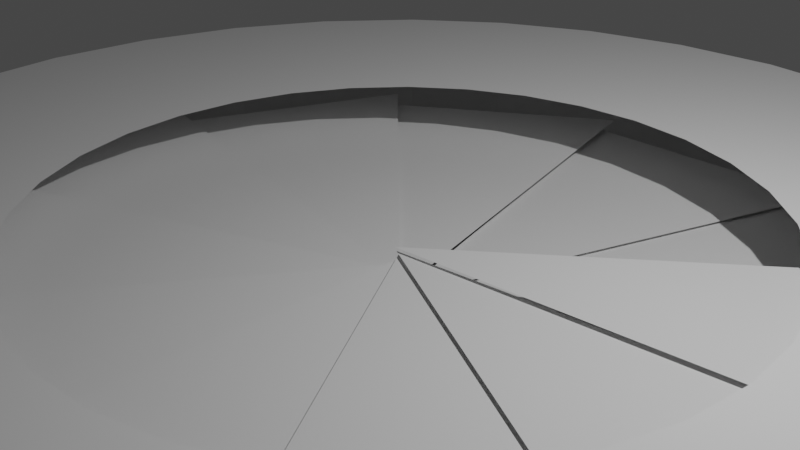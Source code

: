 # Source: Dispenser.blend  (saved by Blender 2.80.75; exported with 4.5.12 LTS)
import bpy
from mathutils import Matrix  # noqa: F401  (used for matrix-valued properties, if any)

bpy.ops.wm.read_factory_settings(use_empty=True)
scene = bpy.context.scene
scene.name = 'Scene'

# ---- collections
col_collection = bpy.data.collections.new('Collection'); scene.collection.children.link(col_collection)

# ---- world
world_world = bpy.data.worlds.new('World'); scene.world = world_world
world_world.use_nodes = True; world_world.node_tree.nodes.clear()
_N = world_world.node_tree.nodes; _L = world_world.node_tree.links
n0 = _N.new('ShaderNodeOutputWorld'); n0.name = 'World Output'; n0.location = (300, 300)
n1 = _N.new('ShaderNodeBackground'); n1.name = 'Background'; n1.location = (10, 300)
n1.inputs[0].default_value = (0.05088, 0.05088, 0.05088, 1.0)
_L.new(n1.outputs[0], n0.inputs[0])
n0.is_active_output = True
world_world.color = (0.05088, 0.05088, 0.05088)
world_world.use_sun_shadow = False
world_world.sun_shadow_jitter_overblur = 0.0

# ---- cameras
cam_camera = bpy.data.cameras.new('Camera')
cam_camera.clip_end = 100.0
cam_camera.ortho_scale = 7.314

# ---- lights
light_light = bpy.data.lights.new('Light', 'POINT')
light_light.transmission_factor = 0.0
light_light.energy = 1000.0
light_light.shadow_soft_size = 0.1
light_light.shadow_maximum_resolution = 0.006
light_light.use_absolute_resolution = True

# ---- meshes
me_circle = bpy.data.meshes.new('Circle')
me_circle.from_pydata([(0.0, 1.0, 0.0), (-0.1951, 0.9808, 0.0), (-0.3827, 0.9239, 0.0), (-0.5556, 0.8315, 0.0), (-0.7071, 0.7071, 0.0), (-0.8315, 0.5556, 0.0), (-0.9239, 0.3827, 0.0), (-0.9808, 0.1951, 0.0), (-1.0, 7.55e-08, 0.0), (-0.9808, -0.1951, 0.0), (-0.9239, -0.3827, 0.0), (-0.8315, -0.5556, 0.0), (-0.7071, -0.7071, 0.0), (-0.5556, -0.8315, 0.0), (-0.3827, -0.9239, 0.0), (-0.1951, -0.9808, 0.0), (3.258e-07, -1.0, 0.0), (0.1951, -0.9808, 0.0), (0.3827, -0.9239, 0.0), (0.5556, -0.8315, 0.0), (0.7071, -0.7071, 0.0), (0.8315, -0.5556, 0.0), (0.9239, -0.3827, 0.0), (0.9808, -0.1951, 0.0), (1.0, 9.656e-07, 0.0), (0.9808, 0.1951, 0.0), (0.9239, 0.3827, 0.0), (0.8315, 0.5556, 0.0), (0.7071, 0.7071, 0.0), (0.5556, 0.8315, 0.0), (0.3827, 0.9239, 0.0), (0.1951, 0.9808, 0.0), (7.87e-08, 1.8, 0.0), (-0.3512, 1.765, 0.0), (-0.6888, 1.663, 0.0), (-1.0, 1.497, 0.0), (-1.273, 1.273, 0.0), (-1.497, 1.0, 0.0), (-1.663, 0.6888, 0.0), (-1.765, 0.3512, 0.0), (-1.8, -8.93e-08, 0.0), (-1.765, -0.3512, 0.0), (-1.663, -0.6888, 0.0), (-1.497, -1.0, 0.0), (-1.273, -1.273, 0.0), (-1.0, -1.497, 0.0), (-0.6888, -1.663, 0.0), (-0.3512, -1.765, 0.0), (6.652e-07, -1.8, 0.0), (0.3512, -1.765, 0.0), (0.6888, -1.663, 0.0), (1.0, -1.497, 0.0), (1.273, -1.273, 0.0), (1.497, -1.0, 0.0), (1.663, -0.6888, 0.0), (1.765, -0.3512, 0.0), (1.8, 1.513e-06, 0.0), (1.765, 0.3512, 0.0), (1.663, 0.6888, 0.0), (1.497, 1.0, 0.0), (1.273, 1.273, 0.0), (1.0, 1.497, 0.0), (0.6888, 1.663, 0.0), (0.3512, 1.765, 0.0), (2.375e-08, 1.2, -2.5), (-0.2341, 1.177, -2.5), (-0.4592, 1.109, -2.5), (-0.6667, 0.9978, -2.5), (-0.8485, 0.8485, -2.5), (-0.9978, 0.6667, -2.5), (-1.109, 0.4592, -2.5), (-1.177, 0.2341, -2.5), (-1.2, 3.36e-08, -2.5), (-1.177, -0.2341, -2.5), (-1.109, -0.4592, -2.5), (-0.9978, -0.6667, -2.5), (-0.8485, -0.8485, -2.5), (-0.6667, -0.9978, -2.5), (-0.4592, -1.109, -2.5), (-0.2341, -1.177, -2.5), (4.148e-07, -1.2, -2.5), (0.2341, -1.177, -2.5), (0.4592, -1.109, -2.5), (0.6667, -0.9978, -2.5), (0.8485, -0.8485, -2.5), (0.9978, -0.6667, -2.5), (1.109, -0.4592, -2.5), (1.177, -0.2341, -2.5), (1.2, 1.102e-06, -2.5), (1.177, 0.2341, -2.5), (1.109, 0.4592, -2.5), (0.9978, 0.6667, -2.5), (0.8485, 0.8485, -2.5), (0.6667, 0.9978, -2.5), (0.4592, 1.109, -2.5), (0.2341, 1.177, -2.5)], [], [(17, 16, 48, 49), (4, 3, 35, 36), (31, 30, 62, 63), (18, 17, 49, 50), (5, 4, 36, 37), (0, 31, 63, 32), (19, 18, 50, 51), (6, 5, 37, 38), (20, 19, 51, 52), (7, 6, 38, 39), (21, 20, 52, 53), (8, 7, 39, 40), (22, 21, 53, 54), (9, 8, 40, 41), (23, 22, 54, 55), (10, 9, 41, 42), (24, 23, 55, 56), (11, 10, 42, 43), (25, 24, 56, 57), (12, 11, 43, 44), (26, 25, 57, 58), (13, 12, 44, 45), (27, 26, 58, 59), (14, 13, 45, 46), (1, 0, 32, 33), (28, 27, 59, 60), (15, 14, 46, 47), (2, 1, 33, 34), (29, 28, 60, 61), (16, 15, 47, 48), (3, 2, 34, 35), (30, 29, 61, 62), (44, 43, 75, 76), (58, 57, 89, 90), (45, 44, 76, 77), (59, 58, 90, 91), (46, 45, 77, 78), (33, 32, 64, 65), (60, 59, 91, 92), (47, 46, 78, 79), (34, 33, 65, 66), (61, 60, 92, 93), (48, 47, 79, 80), (35, 34, 66, 67), (62, 61, 93, 94), (49, 48, 80, 81), (36, 35, 67, 68), (63, 62, 94, 95), (50, 49, 81, 82), (37, 36, 68, 69), (32, 63, 95, 64), (51, 50, 82, 83), (38, 37, 69, 70), (52, 51, 83, 84), (39, 38, 70, 71), (53, 52, 84, 85), (40, 39, 71, 72), (54, 53, 85, 86), (41, 40, 72, 73), (55, 54, 86, 87), (42, 41, 73, 74), (56, 55, 87, 88), (43, 42, 74, 75), (57, 56, 88, 89)])
_uv = me_circle.uv_layers.new(name='UVMap')
_uv.uv.foreach_set('vector', [0.0, 0.0, 0.0, 0.0, 0.0, 0.0, 0.0, 0.0, 0.0, 0.0, 0.0, 0.0, 0.0, 0.0, 0.0, 0.0, 0.0, 0.0, 0.0, 0.0, 0.0, 0.0, 0.0, 0.0, 0.0, 0.0, 0.0, 0.0, 0.0, 0.0, 0.0, 0.0, 0.0, 0.0, 0.0, 0.0, 0.0, 0.0, 0.0, 0.0, 0.0, 0.0, 0.0, 0.0, 0.0, 0.0, 0.0, 0.0, 0.0, 0.0, 0.0, 0.0, 0.0, 0.0, 0.0, 0.0, 0.0, 0.0, 0.0, 0.0, 0.0, 0.0, 0.0, 0.0, 0.0, 0.0, 0.0, 0.0, 0.0, 0.0, 0.0, 0.0, 0.0, 0.0, 0.0, 0.0, 0.0, 0.0, 0.0, 0.0, 0.0, 0.0, 0.0, 0.0, 0.0, 0.0, 0.0, 0.0, 0.0, 0.0, 0.0, 0.0, 0.0, 0.0, 0.0, 0.0, 0.0, 0.0, 0.0, 0.0, 0.0, 0.0, 0.0, 0.0, 0.0, 0.0, 0.0, 0.0, 0.0, 0.0, 0.0, 0.0, 0.0, 0.0, 0.0, 0.0, 0.0, 0.0, 0.0, 0.0, 0.0, 0.0, 0.0, 0.0, 0.0, 0.0, 0.0, 0.0, 0.0, 0.0, 0.0, 0.0, 0.0, 0.0, 0.0, 0.0, 0.0, 0.0, 0.0, 0.0, 0.0, 0.0, 0.0, 0.0, 0.0, 0.0, 0.0, 0.0, 0.0, 0.0, 0.0, 0.0, 0.0, 0.0, 0.0, 0.0, 0.0, 0.0, 0.0, 0.0, 0.0, 0.0, 0.0, 0.0, 0.0, 0.0, 0.0, 0.0, 0.0, 0.0, 0.0, 0.0, 0.0, 0.0, 0.0, 0.0, 0.0, 0.0, 0.0, 0.0, 0.0, 0.0, 0.0, 0.0, 0.0, 0.0, 0.0, 0.0, 0.0, 0.0, 0.0, 0.0, 0.0, 0.0, 0.0, 0.0, 0.0, 0.0, 0.0, 0.0, 0.0, 0.0, 0.0, 0.0, 0.0, 0.0, 0.0, 0.0, 0.0, 0.0, 0.0, 0.0, 0.0, 0.0, 0.0, 0.0, 0.0, 0.0, 0.0, 0.0, 0.0, 0.0, 0.0, 0.0, 0.0, 0.0, 0.0, 0.0, 0.0, 0.0, 0.0, 0.0, 0.0, 0.0, 0.0, 0.0, 0.0, 0.0, 0.0, 0.0, 0.0, 0.0, 0.0, 0.0, 0.0, 0.0, 0.0, 0.0, 0.0, 0.0, 0.0, 0.0, 0.0, 0.0, 0.0, 0.0, 0.0, 0.0, 0.0, 0.0, 0.0, 0.0, 0.0, 0.0, 0.0, 0.0, 0.0, 0.0, 0.0, 0.0, 0.0, 0.0, 0.0, 0.0, 0.0, 0.0, 0.0, 0.0, 0.0, 0.0, 0.0, 0.0, 0.0, 0.0, 0.0, 0.0, 0.0, 0.0, 0.0, 0.0, 0.0, 0.0, 0.0, 0.0, 0.0, 0.0, 0.0, 0.0, 0.0, 0.0, 0.0, 0.0, 0.0, 0.0, 0.0, 0.0, 0.0, 0.0, 0.0, 0.0, 0.0, 0.0, 0.0, 0.0, 0.0, 0.0, 0.0, 0.0, 0.0, 0.0, 0.0, 0.0, 0.0, 0.0, 0.0, 0.0, 0.0, 0.0, 0.0, 0.0, 0.0, 0.0, 0.0, 0.0, 0.0, 0.0, 0.0, 0.0, 0.0, 0.0, 0.0, 0.0, 0.0, 0.0, 0.0, 0.0, 0.0, 0.0, 0.0, 0.0, 0.0, 0.0, 0.0, 0.0, 0.0, 0.0, 0.0, 0.0, 0.0, 0.0, 0.0, 0.0, 0.0, 0.0, 0.0, 0.0, 0.0, 0.0, 0.0, 0.0, 0.0, 0.0, 0.0, 0.0, 0.0, 0.0, 0.0, 0.0, 0.0, 0.0, 0.0, 0.0, 0.0, 0.0, 0.0, 0.0, 0.0, 0.0, 0.0, 0.0, 0.0, 0.0, 0.0, 0.0, 0.0, 0.0, 0.0, 0.0, 0.0, 0.0, 0.0, 0.0, 0.0, 0.0, 0.0, 0.0, 0.0, 0.0, 0.0, 0.0, 0.0, 0.0, 0.0, 0.0, 0.0, 0.0, 0.0, 0.0, 0.0, 0.0, 0.0, 0.0, 0.0, 0.0, 0.0, 0.0, 0.0, 0.0, 0.0, 0.0, 0.0, 0.0, 0.0, 0.0, 0.0, 0.0, 0.0, 0.0, 0.0, 0.0, 0.0, 0.0, 0.0, 0.0, 0.0, 0.0, 0.0, 0.0, 0.0, 0.0, 0.0, 0.0, 0.0, 0.0, 0.0, 0.0, 0.0, 0.0, 0.0, 0.0, 0.0, 0.0, 0.0, 0.0, 0.0, 0.0, 0.0, 0.0, 0.0, 0.0, 0.0, 0.0, 0.0, 0.0, 0.0, 0.0, 0.0, 0.0, 0.0, 0.0, 0.0, 0.0, 0.0, 0.0, 0.0, 0.0, 0.0, 0.0, 0.0, 0.0, 0.0, 0.0, 0.0, 0.0, 0.0, 0.0, 0.0, 0.0, 0.0, 0.0, 0.0, 0.0, 0.0, 0.0, 0.0, 0.0, 0.0, 0.0, 0.0, 0.0, 0.0, 0.0])
me_circle.use_remesh_preserve_volume = False
me_circle.use_remesh_preserve_attributes = False
me_circle.use_mirror_vertex_groups = False
me_circle.update()
me_circle_002 = bpy.data.meshes.new('Circle.002')
me_circle_002.from_pydata([(3.459, 2.77, 0.0), (-0.9144, 0.9848, 0.0), (0.9144, -0.9848, 0.0)], [], [(1, 2, 0)])
_uv = me_circle_002.uv_layers.new(name='UVMap')
_uv.uv.foreach_set('vector', [0.0, 0.0, 0.0, 0.0, 0.0, 0.0])
me_circle_002.use_remesh_preserve_volume = False
me_circle_002.use_remesh_preserve_attributes = False
me_circle_002.use_mirror_vertex_groups = False
me_circle_002.update()
me_circle_003 = bpy.data.meshes.new('Circle.003')
me_circle_003.from_pydata([(1.309, 4.234, 0.0), (-1.309, 0.3024, 0.0), (1.309, -0.3024, 0.0)], [], [(1, 2, 0)])
_uv = me_circle_003.uv_layers.new(name='UVMap')
_uv.uv.foreach_set('vector', [0.0, 0.0, 0.0, 0.0, 0.0, 0.0])
me_circle_003.use_remesh_preserve_volume = False
me_circle_003.use_remesh_preserve_attributes = False
me_circle_003.use_mirror_vertex_groups = False
me_circle_003.update()
me_circle_004 = bpy.data.meshes.new('Circle.004')
me_circle_004.from_pydata([(-1.177, 4.272, 0.0), (-1.266, -0.4505, 0.0), (1.266, 0.4505, 0.0)], [], [(1, 2, 0)])
_uv = me_circle_004.uv_layers.new(name='UVMap')
_uv.uv.foreach_set('vector', [0.0, 0.0, 0.0, 0.0, 0.0, 0.0])
me_circle_004.use_remesh_preserve_volume = False
me_circle_004.use_remesh_preserve_attributes = False
me_circle_004.use_mirror_vertex_groups = False
me_circle_004.update()
me_circle_005 = bpy.data.meshes.new('Circle.005')
me_circle_005.from_pydata([(-3.293, 2.966, 0.0), (-0.8242, -1.061, 0.0), (0.8242, 1.061, 0.0)], [], [(1, 2, 0)])
_uv = me_circle_005.uv_layers.new(name='UVMap')
_uv.uv.foreach_set('vector', [0.0, 0.0, 0.0, 0.0, 0.0, 0.0])
me_circle_005.use_remesh_preserve_volume = False
me_circle_005.use_remesh_preserve_attributes = False
me_circle_005.use_mirror_vertex_groups = False
me_circle_005.update()
me_circle_006 = bpy.data.meshes.new('Circle.006')
me_circle_006.from_pydata([(-4.372, 0.7255, 0.0), (-0.1227, -1.338, 0.0), (0.1227, 1.338, 0.0)], [], [(1, 2, 0)])
_uv = me_circle_006.uv_layers.new(name='UVMap')
_uv.uv.foreach_set('vector', [0.0, 0.0, 0.0, 0.0, 0.0, 0.0])
me_circle_006.use_remesh_preserve_volume = False
me_circle_006.use_remesh_preserve_attributes = False
me_circle_006.use_mirror_vertex_groups = False
me_circle_006.update()
me_circle_007 = bpy.data.meshes.new('Circle.007')
me_circle_007.from_pydata([(-4.074, -1.743, 0.0), (0.6174, -1.194, 0.0), (-0.6174, 1.194, 0.0)], [], [(1, 2, 0)])
_uv = me_circle_007.uv_layers.new(name='UVMap')
_uv.uv.foreach_set('vector', [0.0, 0.0, 0.0, 0.0, 0.0, 0.0])
me_circle_007.use_remesh_preserve_volume = False
me_circle_007.use_remesh_preserve_attributes = False
me_circle_007.use_mirror_vertex_groups = False
me_circle_007.update()
me_circle_008 = bpy.data.meshes.new('Circle.008')
me_circle_008.from_pydata([(-2.494, -3.663, 0.0), (1.163, -0.6732, 0.0), (-1.163, 0.6732, 0.0)], [], [(1, 2, 0)])
_uv = me_circle_008.uv_layers.new(name='UVMap')
_uv.uv.foreach_set('vector', [0.0, 0.0, 0.0, 0.0, 0.0, 0.0])
me_circle_008.use_remesh_preserve_volume = False
me_circle_008.use_remesh_preserve_attributes = False
me_circle_008.use_mirror_vertex_groups = False
me_circle_008.update()
me_circle_009 = bpy.data.meshes.new('Circle.009')
me_circle_009.from_pydata([(-0.1282, -4.43, 0.0), (1.343, 0.0592, 0.0), (-1.343, -0.0592, 0.0)], [], [(1, 2, 0)])
_uv = me_circle_009.uv_layers.new(name='UVMap')
_uv.uv.foreach_set('vector', [0.0, 0.0, 0.0, 0.0, 0.0, 0.0])
me_circle_009.use_remesh_preserve_volume = False
me_circle_009.use_remesh_preserve_attributes = False
me_circle_009.use_mirror_vertex_groups = False
me_circle_009.update()
me_circle_010 = bpy.data.meshes.new('Circle.010')
me_circle_010.from_pydata([(2.278, -3.801, 0.0), (1.099, 0.773, 0.0), (-1.099, -0.773, 0.0)], [], [(1, 2, 0)])
_uv = me_circle_010.uv_layers.new(name='UVMap')
_uv.uv.foreach_set('vector', [0.0, 0.0, 0.0, 0.0, 0.0, 0.0])
me_circle_010.use_remesh_preserve_volume = False
me_circle_010.use_remesh_preserve_attributes = False
me_circle_010.use_mirror_vertex_groups = False
me_circle_010.update()
me_circle_011 = bpy.data.meshes.new('Circle.011')
me_circle_011.from_pydata([(3.967, -1.976, 0.0), (0.5099, 1.243, 0.0), (-0.5099, -1.243, 0.0)], [], [(1, 2, 0)])
_uv = me_circle_011.uv_layers.new(name='UVMap')
_uv.uv.foreach_set('vector', [0.0, 0.0, 0.0, 0.0, 0.0, 0.0])
me_circle_011.use_remesh_preserve_volume = False
me_circle_011.use_remesh_preserve_attributes = False
me_circle_011.use_mirror_vertex_groups = False
me_circle_011.update()
me_circle_012 = bpy.data.meshes.new('Circle.012')
me_circle_012.from_pydata([(4.406, 0.4714, 0.0), (-0.24, 1.322, 0.0), (0.24, -1.322, 0.0)], [], [(1, 2, 0)])
_uv = me_circle_012.uv_layers.new(name='UVMap')
_uv.uv.foreach_set('vector', [0.0, 0.0, 0.0, 0.0, 0.0, 0.0])
me_circle_012.use_remesh_preserve_volume = False
me_circle_012.use_remesh_preserve_attributes = False
me_circle_012.use_mirror_vertex_groups = False
me_circle_012.update()

# ---- objects
ob_light = bpy.data.objects.new('Light', light_light)
ob_camera = bpy.data.objects.new('Camera', cam_camera)
ob_circle = bpy.data.objects.new('Circle', me_circle)
ob_empty = bpy.data.objects.new('Empty', None)
ob_circle_001 = bpy.data.objects.new('Circle.001', me_circle_002)
ob_circle_002 = bpy.data.objects.new('Circle.002', me_circle_003)
ob_circle_003 = bpy.data.objects.new('Circle.003', me_circle_004)
ob_circle_004 = bpy.data.objects.new('Circle.004', me_circle_005)
ob_circle_005 = bpy.data.objects.new('Circle.005', me_circle_006)
ob_circle_006 = bpy.data.objects.new('Circle.006', me_circle_007)
ob_circle_007 = bpy.data.objects.new('Circle.007', me_circle_008)
ob_circle_008 = bpy.data.objects.new('Circle.008', me_circle_009)
ob_circle_009 = bpy.data.objects.new('Circle.009', me_circle_010)
ob_circle_010 = bpy.data.objects.new('Circle.010', me_circle_011)
ob_circle_011 = bpy.data.objects.new('Circle.011', me_circle_012)

# ---- transforms, parenting, visibility, modifiers, constraints
ob_light.location = (4.076, 1.005, 5.904)
ob_light.rotation_euler = (0.6503, 0.05522, 1.866)
ob_light.lock_rotations_4d = False
ob_light.empty_display_type = 'ARROWS'
ob_light.color = (0.0, 0.0, 0.0, 0.0)
ob_light.lineart.crease_threshold = 0.0
ob_camera.location = (7.359, -6.926, 4.958)
ob_camera.rotation_euler = (1.109, 0.0, 0.8149)
ob_camera.lock_rotations_4d = False
ob_camera.empty_display_type = 'ARROWS'
ob_camera.color = (0.0, 0.0, 0.0, 0.0)
ob_camera.display_type = 'WIRE'
ob_camera.lineart.crease_threshold = 0.0
ob_circle.location = (0.0, 0.0, 0.0)
ob_circle.scale = (4.0, 4.0, 4.0)
ob_circle.lineart.crease_threshold = 0.0
ob_empty.location = (1.906, 0.2815, 0.0)
ob_empty.lineart.crease_threshold = 0.0
ob_circle_001.location = (-4.246, -3.401, -0.6053)
ob_circle_001.scale = (1.236, 1.236, 1.236)
ob_circle_001.lineart.crease_threshold = 0.0
_c = ob_circle_001.constraints.new('COPY_ROTATION'); _c.name = 'Copy Rotation'
_c.target = ob_empty
ob_circle_002.location = (-1.61, -5.196, -0.5217)
ob_circle_002.scale = (1.236, 1.236, 1.236)
ob_circle_002.lineart.crease_threshold = 0.0
_c = ob_circle_002.constraints.new('COPY_ROTATION'); _c.name = 'Copy Rotation'
_c.target = ob_empty
ob_circle_003.location = (1.44, -5.244, -0.4679)
ob_circle_003.scale = (1.236, 1.236, 1.236)
ob_circle_003.lineart.crease_threshold = 0.0
_c = ob_circle_003.constraints.new('COPY_ROTATION'); _c.name = 'Copy Rotation'
_c.target = ob_empty
ob_circle_004.location = (4.036, -3.642, -0.431)
ob_circle_004.scale = (1.236, 1.236, 1.236)
ob_circle_004.lineart.crease_threshold = 0.0
_c = ob_circle_004.constraints.new('COPY_ROTATION'); _c.name = 'Copy Rotation'
_c.target = ob_empty
ob_circle_005.location = (5.36, -0.8945, -0.3864)
ob_circle_005.scale = (1.236, 1.236, 1.236)
ob_circle_005.lineart.crease_threshold = 0.0
_c = ob_circle_005.constraints.new('COPY_ROTATION'); _c.name = 'Copy Rotation'
_c.target = ob_empty
ob_circle_006.location = (4.995, 2.134, -0.3318)
ob_circle_006.scale = (1.236, 1.236, 1.236)
ob_circle_006.lineart.crease_threshold = 0.0
_c = ob_circle_006.constraints.new('COPY_ROTATION'); _c.name = 'Copy Rotation'
_c.target = ob_empty
ob_circle_007.location = (3.057, 4.489, -0.9471)
ob_circle_007.scale = (1.236, 1.236, 1.236)
ob_circle_007.lineart.crease_threshold = 0.0
_c = ob_circle_007.constraints.new('COPY_ROTATION'); _c.name = 'Copy Rotation'
_c.target = ob_empty
ob_circle_008.location = (0.1557, 5.43, -0.909)
ob_circle_008.scale = (1.236, 1.236, 1.236)
ob_circle_008.lineart.crease_threshold = 0.0
_c = ob_circle_008.constraints.new('COPY_ROTATION'); _c.name = 'Copy Rotation'
_c.target = ob_empty
ob_circle_009.location = (-2.796, 4.659, -0.8236)
ob_circle_009.scale = (1.236, 1.236, 1.236)
ob_circle_009.lineart.crease_threshold = 0.0
_c = ob_circle_009.constraints.new('COPY_ROTATION'); _c.name = 'Copy Rotation'
_c.target = ob_empty
ob_circle_010.location = (-4.868, 2.421, -0.7433)
ob_circle_010.scale = (1.236, 1.236, 1.236)
ob_circle_010.lineart.crease_threshold = 0.0
_c = ob_circle_010.constraints.new('COPY_ROTATION'); _c.name = 'Copy Rotation'
_c.target = ob_empty
ob_circle_011.location = (-5.408, -0.581, -0.6873)
ob_circle_011.scale = (1.236, 1.236, 1.236)
ob_circle_011.lineart.crease_threshold = 0.0
_c = ob_circle_011.constraints.new('COPY_ROTATION'); _c.name = 'Copy Rotation'
_c.target = ob_empty

# ---- collection membership
col_collection.objects.link(ob_light)
col_collection.objects.link(ob_camera)
col_collection.objects.link(ob_circle)
col_collection.objects.link(ob_empty)
col_collection.objects.link(ob_circle_001)
col_collection.objects.link(ob_circle_002)
col_collection.objects.link(ob_circle_003)
col_collection.objects.link(ob_circle_004)
col_collection.objects.link(ob_circle_005)
col_collection.objects.link(ob_circle_006)
col_collection.objects.link(ob_circle_007)
col_collection.objects.link(ob_circle_008)
col_collection.objects.link(ob_circle_009)
col_collection.objects.link(ob_circle_010)
col_collection.objects.link(ob_circle_011)

# ---- scene / render settings (as saved in the file)
scene.camera = ob_camera
scene.frame_start = 1; scene.frame_end = 250; scene.frame_set(1)
scene.render.engine = 'BLENDER_EEVEE_NEXT'
scene.cycles.use_denoising = False
scene.cycles.samples = 128
scene.cycles.sampling_pattern = 'TABULATED_SOBOL'
scene.cycles.use_adaptive_sampling = False
scene.cycles.use_light_tree = False
scene.view_settings.view_transform = 'Filmic'
bpy.context.view_layer.update()
